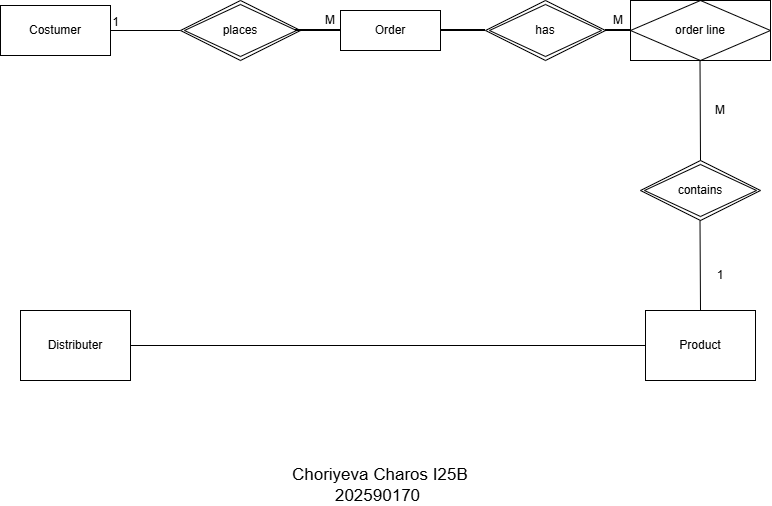

The diagram above was exported from draw.io. Its source (the exported page's mxGraphModel, read from the mxfile embedded in the PNG):
<mxGraphModel dx="1414" dy="729" grid="1" gridSize="10" guides="1" tooltips="1" connect="1" arrows="1" fold="1" page="1" pageScale="1" pageWidth="850" pageHeight="1100" math="0" shadow="0">
  <root>
    <mxCell id="0" />
    <mxCell id="1" parent="0" />
    <mxCell id="ANfJ9qzvkBu3QFYAaG84-9" parent="1" style="whiteSpace=wrap;html=1;align=center;" value="Costumer" vertex="1">
      <mxGeometry height="50" width="110" x="70" y="115" as="geometry" />
    </mxCell>
    <mxCell id="ANfJ9qzvkBu3QFYAaG84-25" edge="1" parent="1" source="ANfJ9qzvkBu3QFYAaG84-9" style="endArrow=none;html=1;rounded=0;entryX=0;entryY=0.5;entryDx=0;entryDy=0;exitX=1;exitY=0.5;exitDx=0;exitDy=0;" target="ANfJ9qzvkBu3QFYAaG84-10" value="">
      <mxGeometry relative="1" as="geometry">
        <Array as="points" />
        <mxPoint x="340" y="280" as="sourcePoint" />
        <mxPoint x="500" y="280" as="targetPoint" />
      </mxGeometry>
    </mxCell>
    <mxCell id="ANfJ9qzvkBu3QFYAaG84-26" connectable="0" parent="ANfJ9qzvkBu3QFYAaG84-25" style="resizable=0;html=1;whiteSpace=wrap;align=right;verticalAlign=bottom;" value="1" vertex="1">
      <mxGeometry relative="1" x="1" as="geometry">
        <mxPoint x="-60" as="offset" />
      </mxGeometry>
    </mxCell>
    <mxCell id="ANfJ9qzvkBu3QFYAaG84-10" parent="1" style="shape=rhombus;double=1;perimeter=rhombusPerimeter;whiteSpace=wrap;html=1;align=center;" value="places" vertex="1">
      <mxGeometry height="60" width="120" x="250" y="110" as="geometry" />
    </mxCell>
    <mxCell id="ANfJ9qzvkBu3QFYAaG84-11" parent="1" style="whiteSpace=wrap;html=1;align=center;" value="Order" vertex="1">
      <mxGeometry height="40" width="100" x="410" y="120" as="geometry" />
    </mxCell>
    <mxCell id="ANfJ9qzvkBu3QFYAaG84-13" parent="1" style="shape=rhombus;double=1;perimeter=rhombusPerimeter;whiteSpace=wrap;html=1;align=center;" value="has" vertex="1">
      <mxGeometry height="60" width="120" x="555" y="110" as="geometry" />
    </mxCell>
    <mxCell id="ANfJ9qzvkBu3QFYAaG84-14" parent="1" style="shape=rhombus;double=1;perimeter=rhombusPerimeter;whiteSpace=wrap;html=1;align=center;" value="contains" vertex="1">
      <mxGeometry height="60" width="120" x="710" y="270" as="geometry" />
    </mxCell>
    <mxCell id="ANfJ9qzvkBu3QFYAaG84-15" parent="1" style="whiteSpace=wrap;html=1;align=center;" value="Product" vertex="1">
      <mxGeometry height="70" width="110" x="715" y="420" as="geometry" />
    </mxCell>
    <mxCell id="ANfJ9qzvkBu3QFYAaG84-17" parent="1" style="whiteSpace=wrap;html=1;align=center;" value="Distributer" vertex="1">
      <mxGeometry height="70" width="110" x="90" y="420" as="geometry" />
    </mxCell>
    <mxCell id="ANfJ9qzvkBu3QFYAaG84-19" parent="1" style="shape=associativeEntity;whiteSpace=wrap;html=1;align=center;" value="order line" vertex="1">
      <mxGeometry height="60" width="140" x="700" y="110" as="geometry" />
    </mxCell>
    <mxCell id="ANfJ9qzvkBu3QFYAaG84-29" parent="1" style="line;strokeWidth=2;html=1;" value="" vertex="1">
      <mxGeometry height="10" width="45" x="365" y="135" as="geometry" />
    </mxCell>
    <mxCell id="ANfJ9qzvkBu3QFYAaG84-30" parent="1" style="line;strokeWidth=2;html=1;" value="" vertex="1">
      <mxGeometry height="10" width="45" x="510" y="135" as="geometry" />
    </mxCell>
    <mxCell id="ANfJ9qzvkBu3QFYAaG84-31" parent="1" style="line;strokeWidth=2;html=1;" value="" vertex="1">
      <mxGeometry height="10" width="25" x="675" y="135" as="geometry" />
    </mxCell>
    <mxCell id="ANfJ9qzvkBu3QFYAaG84-32" edge="1" parent="1" source="ANfJ9qzvkBu3QFYAaG84-15" style="endArrow=none;html=1;rounded=0;exitX=0.5;exitY=0;exitDx=0;exitDy=0;" value="">
      <mxGeometry height="50" relative="1" width="50" as="geometry">
        <mxPoint x="769.5" y="400" as="sourcePoint" />
        <mxPoint x="769.5" y="330" as="targetPoint" />
      </mxGeometry>
    </mxCell>
    <mxCell id="ANfJ9qzvkBu3QFYAaG84-33" edge="1" parent="1" source="ANfJ9qzvkBu3QFYAaG84-14" style="endArrow=none;html=1;rounded=0;exitX=0.5;exitY=0;exitDx=0;exitDy=0;" value="">
      <mxGeometry height="50" relative="1" width="50" as="geometry">
        <mxPoint x="769.5" y="230" as="sourcePoint" />
        <mxPoint x="769.5" y="170" as="targetPoint" />
      </mxGeometry>
    </mxCell>
    <mxCell id="ANfJ9qzvkBu3QFYAaG84-34" edge="1" parent="1" source="ANfJ9qzvkBu3QFYAaG84-17" style="endArrow=none;html=1;rounded=0;exitX=1;exitY=0.5;exitDx=0;exitDy=0;entryX=0;entryY=0.5;entryDx=0;entryDy=0;" target="ANfJ9qzvkBu3QFYAaG84-15" value="">
      <mxGeometry height="50" relative="1" width="50" as="geometry">
        <mxPoint x="400" y="300" as="sourcePoint" />
        <mxPoint x="450" y="250" as="targetPoint" />
      </mxGeometry>
    </mxCell>
    <mxCell id="ANfJ9qzvkBu3QFYAaG84-35" parent="1" style="text;html=1;whiteSpace=wrap;strokeColor=none;fillColor=none;align=center;verticalAlign=middle;rounded=0;" value="M" vertex="1">
      <mxGeometry height="30" width="60" x="370" y="115" as="geometry" />
    </mxCell>
    <mxCell id="ANfJ9qzvkBu3QFYAaG84-36" parent="1" style="text;html=1;whiteSpace=wrap;strokeColor=none;fillColor=none;align=center;verticalAlign=middle;rounded=0;" value="M" vertex="1">
      <mxGeometry height="30" width="60" x="657.5" y="115" as="geometry" />
    </mxCell>
    <mxCell id="ANfJ9qzvkBu3QFYAaG84-37" parent="1" style="text;html=1;whiteSpace=wrap;strokeColor=none;fillColor=none;align=center;verticalAlign=middle;rounded=0;" value="M" vertex="1">
      <mxGeometry height="30" width="60" x="760" y="205" as="geometry" />
    </mxCell>
    <mxCell id="ANfJ9qzvkBu3QFYAaG84-38" parent="1" style="text;html=1;whiteSpace=wrap;strokeColor=none;fillColor=none;align=center;verticalAlign=middle;rounded=0;" value="1" vertex="1">
      <mxGeometry height="30" width="60" x="760" y="370" as="geometry" />
    </mxCell>
    <mxCell id="ANfJ9qzvkBu3QFYAaG84-41" parent="1" style="text;html=1;whiteSpace=wrap;strokeColor=none;fillColor=none;align=center;verticalAlign=middle;rounded=0;fontSize=17;" value="&amp;nbsp;Choriyeva Charos I25B 202590170" vertex="1">
      <mxGeometry height="30" width="215" x="340" y="580" as="geometry" />
    </mxCell>
  </root>
</mxGraphModel>